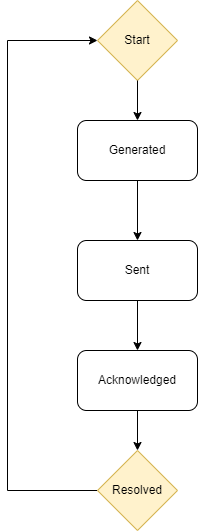

The diagram above was exported from draw.io. Its source (the exported page's mxGraphModel, read from the mxfile embedded in the PNG):
<mxGraphModel dx="1114" dy="600" grid="1" gridSize="10" guides="1" tooltips="1" connect="1" arrows="1" fold="1" page="1" pageScale="1" pageWidth="827" pageHeight="1169" math="0" shadow="0">
  <root>
    <mxCell id="WIyWlLk6GJQsqaUBKTNV-0" />
    <mxCell id="WIyWlLk6GJQsqaUBKTNV-1" parent="WIyWlLk6GJQsqaUBKTNV-0" />
    <mxCell id="Y6sMLmwUDLitk2hCuWM6-0" value="Start" style="rhombus;whiteSpace=wrap;html=1;fillColor=#fff2cc;strokeColor=#d6b656;" vertex="1" parent="WIyWlLk6GJQsqaUBKTNV-1">
      <mxGeometry x="380" y="30" width="80" height="80" as="geometry" />
    </mxCell>
    <mxCell id="Y6sMLmwUDLitk2hCuWM6-11" style="edgeStyle=orthogonalEdgeStyle;rounded=0;orthogonalLoop=1;jettySize=auto;html=1;exitX=0.5;exitY=1;exitDx=0;exitDy=0;entryX=0.5;entryY=0;entryDx=0;entryDy=0;" edge="1" parent="WIyWlLk6GJQsqaUBKTNV-1" source="Y6sMLmwUDLitk2hCuWM6-3" target="Y6sMLmwUDLitk2hCuWM6-4">
      <mxGeometry relative="1" as="geometry" />
    </mxCell>
    <mxCell id="Y6sMLmwUDLitk2hCuWM6-3" value="Generated" style="rounded=1;whiteSpace=wrap;html=1;" vertex="1" parent="WIyWlLk6GJQsqaUBKTNV-1">
      <mxGeometry x="360" y="150" width="120" height="60" as="geometry" />
    </mxCell>
    <mxCell id="Y6sMLmwUDLitk2hCuWM6-12" style="edgeStyle=orthogonalEdgeStyle;rounded=0;orthogonalLoop=1;jettySize=auto;html=1;exitX=0.5;exitY=1;exitDx=0;exitDy=0;entryX=0.5;entryY=0;entryDx=0;entryDy=0;" edge="1" parent="WIyWlLk6GJQsqaUBKTNV-1" source="Y6sMLmwUDLitk2hCuWM6-4" target="Y6sMLmwUDLitk2hCuWM6-5">
      <mxGeometry relative="1" as="geometry" />
    </mxCell>
    <mxCell id="Y6sMLmwUDLitk2hCuWM6-4" value="Sent" style="rounded=1;whiteSpace=wrap;html=1;" vertex="1" parent="WIyWlLk6GJQsqaUBKTNV-1">
      <mxGeometry x="360" y="270" width="120" height="60" as="geometry" />
    </mxCell>
    <mxCell id="Y6sMLmwUDLitk2hCuWM6-13" style="edgeStyle=orthogonalEdgeStyle;rounded=0;orthogonalLoop=1;jettySize=auto;html=1;exitX=0.5;exitY=1;exitDx=0;exitDy=0;entryX=0.5;entryY=0;entryDx=0;entryDy=0;" edge="1" parent="WIyWlLk6GJQsqaUBKTNV-1" source="Y6sMLmwUDLitk2hCuWM6-5" target="Y6sMLmwUDLitk2hCuWM6-6">
      <mxGeometry relative="1" as="geometry" />
    </mxCell>
    <mxCell id="Y6sMLmwUDLitk2hCuWM6-5" value="Acknowledged" style="rounded=1;whiteSpace=wrap;html=1;" vertex="1" parent="WIyWlLk6GJQsqaUBKTNV-1">
      <mxGeometry x="360" y="380" width="120" height="60" as="geometry" />
    </mxCell>
    <mxCell id="Y6sMLmwUDLitk2hCuWM6-14" style="edgeStyle=orthogonalEdgeStyle;rounded=0;orthogonalLoop=1;jettySize=auto;html=1;exitX=0;exitY=0.5;exitDx=0;exitDy=0;entryX=0;entryY=0.5;entryDx=0;entryDy=0;" edge="1" parent="WIyWlLk6GJQsqaUBKTNV-1" source="Y6sMLmwUDLitk2hCuWM6-6" target="Y6sMLmwUDLitk2hCuWM6-0">
      <mxGeometry relative="1" as="geometry">
        <Array as="points">
          <mxPoint x="290" y="520" />
          <mxPoint x="290" y="70" />
        </Array>
      </mxGeometry>
    </mxCell>
    <mxCell id="Y6sMLmwUDLitk2hCuWM6-6" value="Resolved" style="rhombus;whiteSpace=wrap;html=1;fillColor=#fff2cc;strokeColor=#d6b656;" vertex="1" parent="WIyWlLk6GJQsqaUBKTNV-1">
      <mxGeometry x="380" y="480" width="80" height="80" as="geometry" />
    </mxCell>
    <mxCell id="Y6sMLmwUDLitk2hCuWM6-10" value="" style="endArrow=classic;html=1;rounded=0;exitX=0.5;exitY=1;exitDx=0;exitDy=0;" edge="1" parent="WIyWlLk6GJQsqaUBKTNV-1" source="Y6sMLmwUDLitk2hCuWM6-0" target="Y6sMLmwUDLitk2hCuWM6-3">
      <mxGeometry width="50" height="50" relative="1" as="geometry">
        <mxPoint x="390" y="340" as="sourcePoint" />
        <mxPoint x="440" y="290" as="targetPoint" />
      </mxGeometry>
    </mxCell>
  </root>
</mxGraphModel>